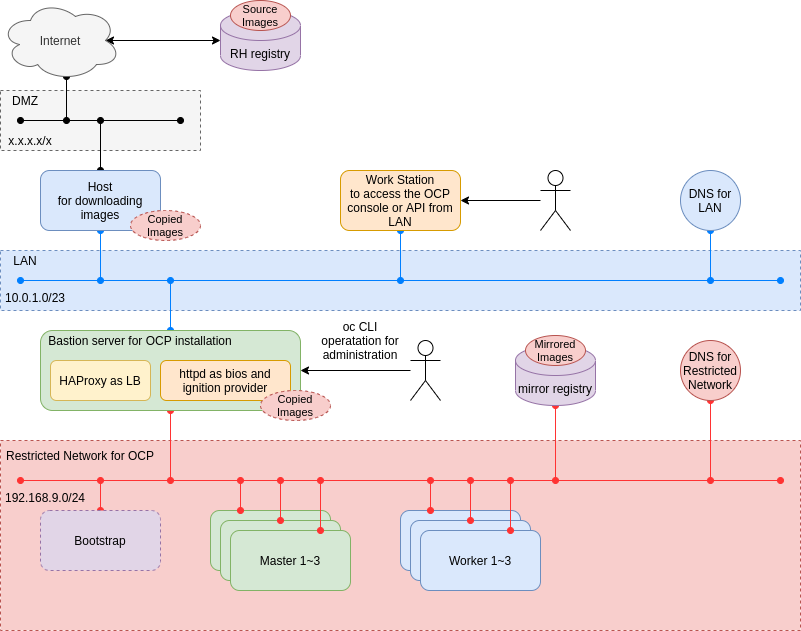

The diagram above was exported from draw.io. Its source (the exported page's mxGraphModel, read from the mxfile embedded in the PNG):
<mxGraphModel dx="1274" dy="572" grid="1" gridSize="10" guides="1" tooltips="1" connect="1" arrows="1" fold="1" page="1" pageScale="1" pageWidth="850" pageHeight="1100" math="0" shadow="0">
  <root>
    <mxCell id="0" />
    <mxCell id="1" parent="0" />
    <mxCell id="k-2OPUXiVTLVrPxVny_T-72" value="" style="rounded=0;whiteSpace=wrap;html=1;dashed=1;fillColor=#dae8fc;strokeColor=#6c8ebf;" parent="1" vertex="1">
      <mxGeometry x="20" y="290" width="800" height="60" as="geometry" />
    </mxCell>
    <mxCell id="k-2OPUXiVTLVrPxVny_T-70" value="" style="rounded=0;whiteSpace=wrap;html=1;dashed=1;fillColor=#f5f5f5;strokeColor=#666666;fontColor=#333333;" parent="1" vertex="1">
      <mxGeometry x="20" y="130" width="200" height="60" as="geometry" />
    </mxCell>
    <mxCell id="k-2OPUXiVTLVrPxVny_T-44" value="" style="rounded=0;whiteSpace=wrap;html=1;fillColor=#f8cecc;strokeColor=#b85450;dashed=1;" parent="1" vertex="1">
      <mxGeometry x="20" y="480" width="800" height="190" as="geometry" />
    </mxCell>
    <mxCell id="k-2OPUXiVTLVrPxVny_T-53" style="edgeStyle=orthogonalEdgeStyle;rounded=0;orthogonalLoop=1;jettySize=auto;html=1;exitX=0;exitY=0.5;exitDx=0;exitDy=0;exitPerimeter=0;entryX=0.875;entryY=0.5;entryDx=0;entryDy=0;entryPerimeter=0;startArrow=classic;startFill=1;endArrow=classic;endFill=1;strokeColor=#000000;" parent="1" source="k-2OPUXiVTLVrPxVny_T-1" target="k-2OPUXiVTLVrPxVny_T-2" edge="1">
      <mxGeometry relative="1" as="geometry" />
    </mxCell>
    <mxCell id="k-2OPUXiVTLVrPxVny_T-1" value="RH registry" style="shape=cylinder3;whiteSpace=wrap;html=1;boundedLbl=1;backgroundOutline=1;size=15;fillColor=#e1d5e7;strokeColor=#9673a6;" parent="1" vertex="1">
      <mxGeometry x="240" y="50" width="80" height="60" as="geometry" />
    </mxCell>
    <mxCell id="k-2OPUXiVTLVrPxVny_T-55" style="edgeStyle=orthogonalEdgeStyle;rounded=0;orthogonalLoop=1;jettySize=auto;html=1;exitX=0.55;exitY=0.95;exitDx=0;exitDy=0;exitPerimeter=0;startArrow=oval;startFill=1;endArrow=oval;endFill=1;strokeColor=#000000;" parent="1" source="k-2OPUXiVTLVrPxVny_T-2" edge="1">
      <mxGeometry relative="1" as="geometry">
        <mxPoint x="86" y="160" as="targetPoint" />
      </mxGeometry>
    </mxCell>
    <mxCell id="k-2OPUXiVTLVrPxVny_T-2" value="Internet" style="ellipse;shape=cloud;whiteSpace=wrap;html=1;fillColor=#f5f5f5;strokeColor=#666666;fontColor=#333333;" parent="1" vertex="1">
      <mxGeometry x="20" y="40" width="120" height="80" as="geometry" />
    </mxCell>
    <mxCell id="k-2OPUXiVTLVrPxVny_T-4" value="" style="endArrow=oval;startArrow=oval;html=1;startFill=1;endFill=1;" parent="1" edge="1">
      <mxGeometry width="50" height="50" relative="1" as="geometry">
        <mxPoint x="40" y="160" as="sourcePoint" />
        <mxPoint x="200" y="160" as="targetPoint" />
      </mxGeometry>
    </mxCell>
    <mxCell id="k-2OPUXiVTLVrPxVny_T-5" value="" style="endArrow=oval;startArrow=oval;html=1;startFill=1;endFill=1;strokeColor=#007FFF;" parent="1" edge="1">
      <mxGeometry width="50" height="50" relative="1" as="geometry">
        <mxPoint x="40" y="320" as="sourcePoint" />
        <mxPoint x="800" y="320" as="targetPoint" />
      </mxGeometry>
    </mxCell>
    <mxCell id="k-2OPUXiVTLVrPxVny_T-45" style="edgeStyle=orthogonalEdgeStyle;rounded=0;orthogonalLoop=1;jettySize=auto;html=1;exitX=0.5;exitY=0;exitDx=0;exitDy=0;startArrow=oval;startFill=1;endArrow=oval;endFill=1;" parent="1" source="k-2OPUXiVTLVrPxVny_T-6" edge="1">
      <mxGeometry relative="1" as="geometry">
        <mxPoint x="120" y="160" as="targetPoint" />
      </mxGeometry>
    </mxCell>
    <mxCell id="k-2OPUXiVTLVrPxVny_T-46" style="edgeStyle=orthogonalEdgeStyle;rounded=0;orthogonalLoop=1;jettySize=auto;html=1;exitX=0.5;exitY=1;exitDx=0;exitDy=0;startArrow=oval;startFill=1;endArrow=oval;endFill=1;strokeColor=#007FFF;" parent="1" source="k-2OPUXiVTLVrPxVny_T-6" edge="1">
      <mxGeometry relative="1" as="geometry">
        <mxPoint x="120" y="320" as="targetPoint" />
      </mxGeometry>
    </mxCell>
    <mxCell id="k-2OPUXiVTLVrPxVny_T-6" value="Host&lt;br&gt;for downloading images" style="rounded=1;whiteSpace=wrap;html=1;fillColor=#dae8fc;strokeColor=#6c8ebf;" parent="1" vertex="1">
      <mxGeometry x="60" y="210" width="120" height="60" as="geometry" />
    </mxCell>
    <mxCell id="bZiyODOito8xWVYIKaE2-2" style="edgeStyle=orthogonalEdgeStyle;rounded=0;orthogonalLoop=1;jettySize=auto;html=1;startArrow=oval;startFill=1;endArrow=oval;endFill=1;strokeColor=#007FFF;" parent="1" source="k-2OPUXiVTLVrPxVny_T-8" edge="1">
      <mxGeometry relative="1" as="geometry">
        <mxPoint x="190" y="320" as="targetPoint" />
      </mxGeometry>
    </mxCell>
    <mxCell id="bZiyODOito8xWVYIKaE2-3" style="edgeStyle=orthogonalEdgeStyle;rounded=0;orthogonalLoop=1;jettySize=auto;html=1;startArrow=oval;startFill=1;endArrow=oval;endFill=1;strokeColor=#FF3333;" parent="1" source="k-2OPUXiVTLVrPxVny_T-8" edge="1">
      <mxGeometry relative="1" as="geometry">
        <mxPoint x="190" y="520" as="targetPoint" />
      </mxGeometry>
    </mxCell>
    <mxCell id="k-2OPUXiVTLVrPxVny_T-8" value="" style="rounded=1;whiteSpace=wrap;html=1;fillColor=#d5e8d4;strokeColor=#82b366;" parent="1" vertex="1">
      <mxGeometry x="60" y="370" width="260" height="80" as="geometry" />
    </mxCell>
    <mxCell id="k-2OPUXiVTLVrPxVny_T-9" value="" style="endArrow=oval;startArrow=oval;html=1;startFill=1;endFill=1;strokeColor=#FF3333;" parent="1" edge="1">
      <mxGeometry width="50" height="50" relative="1" as="geometry">
        <mxPoint x="40" y="520" as="sourcePoint" />
        <mxPoint x="800" y="520" as="targetPoint" />
      </mxGeometry>
    </mxCell>
    <mxCell id="k-2OPUXiVTLVrPxVny_T-37" style="edgeStyle=orthogonalEdgeStyle;rounded=0;orthogonalLoop=1;jettySize=auto;html=1;exitX=0.5;exitY=0;exitDx=0;exitDy=0;startArrow=oval;startFill=1;endArrow=oval;endFill=1;strokeColor=#FF3333;" parent="1" source="k-2OPUXiVTLVrPxVny_T-14" edge="1">
      <mxGeometry relative="1" as="geometry">
        <mxPoint x="120" y="520" as="targetPoint" />
      </mxGeometry>
    </mxCell>
    <mxCell id="k-2OPUXiVTLVrPxVny_T-14" value="Bootstrap" style="rounded=1;whiteSpace=wrap;html=1;dashed=1;fillColor=#e1d5e7;strokeColor=#9673a6;" parent="1" vertex="1">
      <mxGeometry x="60" y="550" width="120" height="60" as="geometry" />
    </mxCell>
    <mxCell id="k-2OPUXiVTLVrPxVny_T-21" value="" style="group;" parent="1" vertex="1" connectable="0">
      <mxGeometry x="230" y="550" width="140" height="80" as="geometry" />
    </mxCell>
    <mxCell id="k-2OPUXiVTLVrPxVny_T-15" value="" style="rounded=1;whiteSpace=wrap;html=1;fillColor=#d5e8d4;strokeColor=#82b366;" parent="k-2OPUXiVTLVrPxVny_T-21" vertex="1">
      <mxGeometry width="120" height="60" as="geometry" />
    </mxCell>
    <mxCell id="k-2OPUXiVTLVrPxVny_T-16" value="" style="rounded=1;whiteSpace=wrap;html=1;fillColor=#d5e8d4;strokeColor=#82b366;" parent="k-2OPUXiVTLVrPxVny_T-21" vertex="1">
      <mxGeometry x="10" y="10" width="120" height="60" as="geometry" />
    </mxCell>
    <mxCell id="k-2OPUXiVTLVrPxVny_T-17" value="Master 1~3" style="rounded=1;whiteSpace=wrap;html=1;fillColor=#d5e8d4;strokeColor=#82b366;" parent="k-2OPUXiVTLVrPxVny_T-21" vertex="1">
      <mxGeometry x="20" y="20" width="120" height="60" as="geometry" />
    </mxCell>
    <mxCell id="k-2OPUXiVTLVrPxVny_T-22" value="" style="group" parent="1" vertex="1" connectable="0">
      <mxGeometry x="420" y="550" width="140" height="80" as="geometry" />
    </mxCell>
    <mxCell id="k-2OPUXiVTLVrPxVny_T-18" value="Master 1~3" style="rounded=1;whiteSpace=wrap;html=1;fillColor=#dae8fc;strokeColor=#6c8ebf;" parent="k-2OPUXiVTLVrPxVny_T-22" vertex="1">
      <mxGeometry width="120" height="60" as="geometry" />
    </mxCell>
    <mxCell id="k-2OPUXiVTLVrPxVny_T-19" value="Master 1~3" style="rounded=1;whiteSpace=wrap;html=1;fillColor=#dae8fc;strokeColor=#6c8ebf;" parent="k-2OPUXiVTLVrPxVny_T-22" vertex="1">
      <mxGeometry x="10" y="10" width="120" height="60" as="geometry" />
    </mxCell>
    <mxCell id="k-2OPUXiVTLVrPxVny_T-20" value="Worker 1~3" style="rounded=1;whiteSpace=wrap;html=1;fillColor=#dae8fc;strokeColor=#6c8ebf;" parent="k-2OPUXiVTLVrPxVny_T-22" vertex="1">
      <mxGeometry x="20" y="20" width="120" height="60" as="geometry" />
    </mxCell>
    <mxCell id="bZiyODOito8xWVYIKaE2-4" style="edgeStyle=orthogonalEdgeStyle;rounded=0;orthogonalLoop=1;jettySize=auto;html=1;startArrow=oval;startFill=1;endArrow=oval;endFill=1;strokeColor=#FF3333;" parent="1" source="k-2OPUXiVTLVrPxVny_T-23" edge="1">
      <mxGeometry relative="1" as="geometry">
        <mxPoint x="575" y="520" as="targetPoint" />
      </mxGeometry>
    </mxCell>
    <mxCell id="k-2OPUXiVTLVrPxVny_T-23" value="mirror registry" style="shape=cylinder3;whiteSpace=wrap;html=1;boundedLbl=1;backgroundOutline=1;size=15;fillColor=#e1d5e7;strokeColor=#9673a6;" parent="1" vertex="1">
      <mxGeometry x="535" y="385" width="80" height="60" as="geometry" />
    </mxCell>
    <mxCell id="k-2OPUXiVTLVrPxVny_T-26" value="HAProxy as LB" style="rounded=1;whiteSpace=wrap;html=1;fillColor=#fff2cc;strokeColor=#d6b656;" parent="1" vertex="1">
      <mxGeometry x="70" y="400" width="100" height="40" as="geometry" />
    </mxCell>
    <mxCell id="k-2OPUXiVTLVrPxVny_T-27" value="httpd as bios and ignition provider" style="rounded=1;whiteSpace=wrap;html=1;fillColor=#ffe6cc;strokeColor=#d79b00;" parent="1" vertex="1">
      <mxGeometry x="180" y="400" width="130" height="40" as="geometry" />
    </mxCell>
    <mxCell id="k-2OPUXiVTLVrPxVny_T-38" style="edgeStyle=orthogonalEdgeStyle;rounded=0;orthogonalLoop=1;jettySize=auto;html=1;exitX=0.25;exitY=0;exitDx=0;exitDy=0;startArrow=oval;startFill=1;endArrow=oval;endFill=1;strokeColor=#FF3333;" parent="1" source="k-2OPUXiVTLVrPxVny_T-15" edge="1">
      <mxGeometry relative="1" as="geometry">
        <mxPoint x="260" y="520" as="targetPoint" />
      </mxGeometry>
    </mxCell>
    <mxCell id="k-2OPUXiVTLVrPxVny_T-39" style="edgeStyle=orthogonalEdgeStyle;rounded=0;orthogonalLoop=1;jettySize=auto;html=1;exitX=0.5;exitY=0;exitDx=0;exitDy=0;startArrow=oval;startFill=1;endArrow=oval;endFill=1;strokeColor=#FF3333;" parent="1" source="k-2OPUXiVTLVrPxVny_T-16" edge="1">
      <mxGeometry relative="1" as="geometry">
        <mxPoint x="300" y="520" as="targetPoint" />
      </mxGeometry>
    </mxCell>
    <mxCell id="k-2OPUXiVTLVrPxVny_T-40" style="edgeStyle=orthogonalEdgeStyle;rounded=0;orthogonalLoop=1;jettySize=auto;html=1;exitX=0.75;exitY=0;exitDx=0;exitDy=0;startArrow=oval;startFill=1;endArrow=oval;endFill=1;strokeColor=#FF3333;" parent="1" source="k-2OPUXiVTLVrPxVny_T-17" edge="1">
      <mxGeometry relative="1" as="geometry">
        <mxPoint x="340" y="520" as="targetPoint" />
      </mxGeometry>
    </mxCell>
    <mxCell id="k-2OPUXiVTLVrPxVny_T-41" style="edgeStyle=orthogonalEdgeStyle;rounded=0;orthogonalLoop=1;jettySize=auto;html=1;exitX=0.25;exitY=0;exitDx=0;exitDy=0;startArrow=oval;startFill=1;endArrow=oval;endFill=1;strokeColor=#FF3333;" parent="1" source="k-2OPUXiVTLVrPxVny_T-18" edge="1">
      <mxGeometry relative="1" as="geometry">
        <mxPoint x="450" y="520" as="targetPoint" />
      </mxGeometry>
    </mxCell>
    <mxCell id="k-2OPUXiVTLVrPxVny_T-42" style="edgeStyle=orthogonalEdgeStyle;rounded=0;orthogonalLoop=1;jettySize=auto;html=1;exitX=0.5;exitY=0;exitDx=0;exitDy=0;startArrow=oval;startFill=1;endArrow=oval;endFill=1;strokeColor=#FF3333;" parent="1" source="k-2OPUXiVTLVrPxVny_T-19" edge="1">
      <mxGeometry relative="1" as="geometry">
        <mxPoint x="490" y="520" as="targetPoint" />
      </mxGeometry>
    </mxCell>
    <mxCell id="k-2OPUXiVTLVrPxVny_T-43" style="edgeStyle=orthogonalEdgeStyle;rounded=0;orthogonalLoop=1;jettySize=auto;html=1;exitX=0.75;exitY=0;exitDx=0;exitDy=0;startArrow=oval;startFill=1;endArrow=oval;endFill=1;strokeColor=#FF3333;" parent="1" source="k-2OPUXiVTLVrPxVny_T-20" edge="1">
      <mxGeometry relative="1" as="geometry">
        <mxPoint x="530" y="520" as="targetPoint" />
      </mxGeometry>
    </mxCell>
    <mxCell id="k-2OPUXiVTLVrPxVny_T-51" value="Copied&lt;br style=&quot;font-size: 11px;&quot;&gt;Images" style="ellipse;whiteSpace=wrap;html=1;dashed=1;fillColor=#f8cecc;strokeColor=#b85450;fontSize=11;" parent="1" vertex="1">
      <mxGeometry x="150" y="250" width="70" height="30" as="geometry" />
    </mxCell>
    <mxCell id="k-2OPUXiVTLVrPxVny_T-56" value="Restricted Network for OCP" style="text;html=1;strokeColor=none;fillColor=none;align=center;verticalAlign=middle;whiteSpace=wrap;rounded=0;dashed=1;" parent="1" vertex="1">
      <mxGeometry x="20" y="480" width="160" height="30" as="geometry" />
    </mxCell>
    <mxCell id="k-2OPUXiVTLVrPxVny_T-57" value="Mirrored&lt;br style=&quot;font-size: 11px;&quot;&gt;Images" style="ellipse;whiteSpace=wrap;html=1;fillColor=#f8cecc;strokeColor=#b85450;fontSize=11;" parent="1" vertex="1">
      <mxGeometry x="545" y="375" width="60" height="30" as="geometry" />
    </mxCell>
    <mxCell id="k-2OPUXiVTLVrPxVny_T-58" value="Source&lt;br style=&quot;font-size: 11px;&quot;&gt;Images" style="ellipse;whiteSpace=wrap;html=1;fillColor=#f8cecc;strokeColor=#b85450;fontSize=11;" parent="1" vertex="1">
      <mxGeometry x="250" y="40" width="60" height="30" as="geometry" />
    </mxCell>
    <mxCell id="k-2OPUXiVTLVrPxVny_T-61" value="Bastion server for OCP installation" style="text;html=1;strokeColor=none;fillColor=none;align=center;verticalAlign=middle;whiteSpace=wrap;rounded=0;dashed=1;" parent="1" vertex="1">
      <mxGeometry x="60" y="370" width="200" height="20" as="geometry" />
    </mxCell>
    <mxCell id="k-2OPUXiVTLVrPxVny_T-64" style="edgeStyle=orthogonalEdgeStyle;rounded=0;orthogonalLoop=1;jettySize=auto;html=1;startArrow=oval;startFill=1;endArrow=oval;endFill=1;strokeColor=#007FFF;" parent="1" source="k-2OPUXiVTLVrPxVny_T-62" edge="1">
      <mxGeometry relative="1" as="geometry">
        <mxPoint x="420" y="320" as="targetPoint" />
      </mxGeometry>
    </mxCell>
    <mxCell id="k-2OPUXiVTLVrPxVny_T-62" value="Work Station&lt;br&gt;to access the OCP console or API from LAN" style="rounded=1;whiteSpace=wrap;html=1;fillColor=#ffe6cc;strokeColor=#d79b00;" parent="1" vertex="1">
      <mxGeometry x="360" y="210" width="120" height="60" as="geometry" />
    </mxCell>
    <mxCell id="k-2OPUXiVTLVrPxVny_T-65" style="edgeStyle=orthogonalEdgeStyle;rounded=0;orthogonalLoop=1;jettySize=auto;html=1;entryX=1;entryY=0.5;entryDx=0;entryDy=0;startArrow=none;startFill=0;endArrow=classic;endFill=1;" parent="1" source="k-2OPUXiVTLVrPxVny_T-63" target="k-2OPUXiVTLVrPxVny_T-62" edge="1">
      <mxGeometry relative="1" as="geometry" />
    </mxCell>
    <mxCell id="k-2OPUXiVTLVrPxVny_T-63" value="" style="shape=umlActor;verticalLabelPosition=bottom;verticalAlign=top;html=1;outlineConnect=0;" parent="1" vertex="1">
      <mxGeometry x="560" y="210" width="30" height="60" as="geometry" />
    </mxCell>
    <mxCell id="k-2OPUXiVTLVrPxVny_T-71" value="DMZ" style="text;html=1;strokeColor=none;fillColor=none;align=center;verticalAlign=middle;whiteSpace=wrap;rounded=0;dashed=1;" parent="1" vertex="1">
      <mxGeometry x="20" y="130" width="50" height="20" as="geometry" />
    </mxCell>
    <mxCell id="k-2OPUXiVTLVrPxVny_T-77" value="LAN" style="text;html=1;strokeColor=none;fillColor=none;align=center;verticalAlign=middle;whiteSpace=wrap;rounded=0;dashed=1;" parent="1" vertex="1">
      <mxGeometry x="20" y="290" width="50" height="20" as="geometry" />
    </mxCell>
    <mxCell id="k-2OPUXiVTLVrPxVny_T-78" value="Copied&lt;br style=&quot;font-size: 11px;&quot;&gt;Images" style="ellipse;whiteSpace=wrap;html=1;dashed=1;fillColor=#f8cecc;strokeColor=#b85450;fontSize=11;" parent="1" vertex="1">
      <mxGeometry x="280" y="430" width="70" height="30" as="geometry" />
    </mxCell>
    <mxCell id="bZiyODOito8xWVYIKaE2-8" style="edgeStyle=orthogonalEdgeStyle;rounded=0;orthogonalLoop=1;jettySize=auto;html=1;exitX=0.5;exitY=1;exitDx=0;exitDy=0;startArrow=oval;startFill=1;endArrow=oval;endFill=1;strokeColor=#007FFF;" parent="1" source="bZiyODOito8xWVYIKaE2-5" edge="1">
      <mxGeometry relative="1" as="geometry">
        <mxPoint x="730" y="320" as="targetPoint" />
      </mxGeometry>
    </mxCell>
    <mxCell id="bZiyODOito8xWVYIKaE2-5" value="DNS for LAN" style="ellipse;whiteSpace=wrap;html=1;aspect=fixed;fillColor=#dae8fc;strokeColor=#6c8ebf;" parent="1" vertex="1">
      <mxGeometry x="700" y="210" width="60" height="60" as="geometry" />
    </mxCell>
    <mxCell id="bZiyODOito8xWVYIKaE2-7" style="edgeStyle=orthogonalEdgeStyle;rounded=0;orthogonalLoop=1;jettySize=auto;html=1;startArrow=oval;startFill=1;endArrow=oval;endFill=1;strokeColor=#FF3333;" parent="1" source="bZiyODOito8xWVYIKaE2-6" edge="1">
      <mxGeometry relative="1" as="geometry">
        <mxPoint x="730" y="520" as="targetPoint" />
      </mxGeometry>
    </mxCell>
    <mxCell id="bZiyODOito8xWVYIKaE2-6" value="DNS for Restricted Network" style="ellipse;whiteSpace=wrap;html=1;aspect=fixed;fillColor=#f8cecc;strokeColor=#b85450;" parent="1" vertex="1">
      <mxGeometry x="700" y="380" width="60" height="60" as="geometry" />
    </mxCell>
    <mxCell id="bZiyODOito8xWVYIKaE2-10" style="edgeStyle=orthogonalEdgeStyle;rounded=0;orthogonalLoop=1;jettySize=auto;html=1;entryX=1;entryY=0.5;entryDx=0;entryDy=0;startArrow=none;startFill=0;endArrow=classic;endFill=1;" parent="1" source="bZiyODOito8xWVYIKaE2-9" target="k-2OPUXiVTLVrPxVny_T-8" edge="1">
      <mxGeometry relative="1" as="geometry" />
    </mxCell>
    <mxCell id="bZiyODOito8xWVYIKaE2-9" value="" style="shape=umlActor;verticalLabelPosition=bottom;verticalAlign=top;html=1;outlineConnect=0;" parent="1" vertex="1">
      <mxGeometry x="430" y="380" width="30" height="60" as="geometry" />
    </mxCell>
    <mxCell id="bZiyODOito8xWVYIKaE2-11" value="oc CLI operatation for administration" style="text;html=1;strokeColor=none;fillColor=none;align=center;verticalAlign=middle;whiteSpace=wrap;rounded=0;" parent="1" vertex="1">
      <mxGeometry x="335" y="355" width="90" height="50" as="geometry" />
    </mxCell>
    <mxCell id="bZiyODOito8xWVYIKaE2-12" value="x.x.x.x/x" style="text;html=1;strokeColor=none;fillColor=none;align=center;verticalAlign=middle;whiteSpace=wrap;rounded=0;" parent="1" vertex="1">
      <mxGeometry x="20" y="170" width="60" height="20" as="geometry" />
    </mxCell>
    <mxCell id="bZiyODOito8xWVYIKaE2-13" value="10.0.1.0/23" style="text;html=1;strokeColor=none;fillColor=none;align=center;verticalAlign=middle;whiteSpace=wrap;rounded=0;" parent="1" vertex="1">
      <mxGeometry x="20" y="327" width="70" height="20" as="geometry" />
    </mxCell>
    <mxCell id="bZiyODOito8xWVYIKaE2-14" value="192.168.9.0/24" style="text;html=1;strokeColor=none;fillColor=none;align=center;verticalAlign=middle;whiteSpace=wrap;rounded=0;" parent="1" vertex="1">
      <mxGeometry x="20" y="527" width="90" height="20" as="geometry" />
    </mxCell>
  </root>
</mxGraphModel>